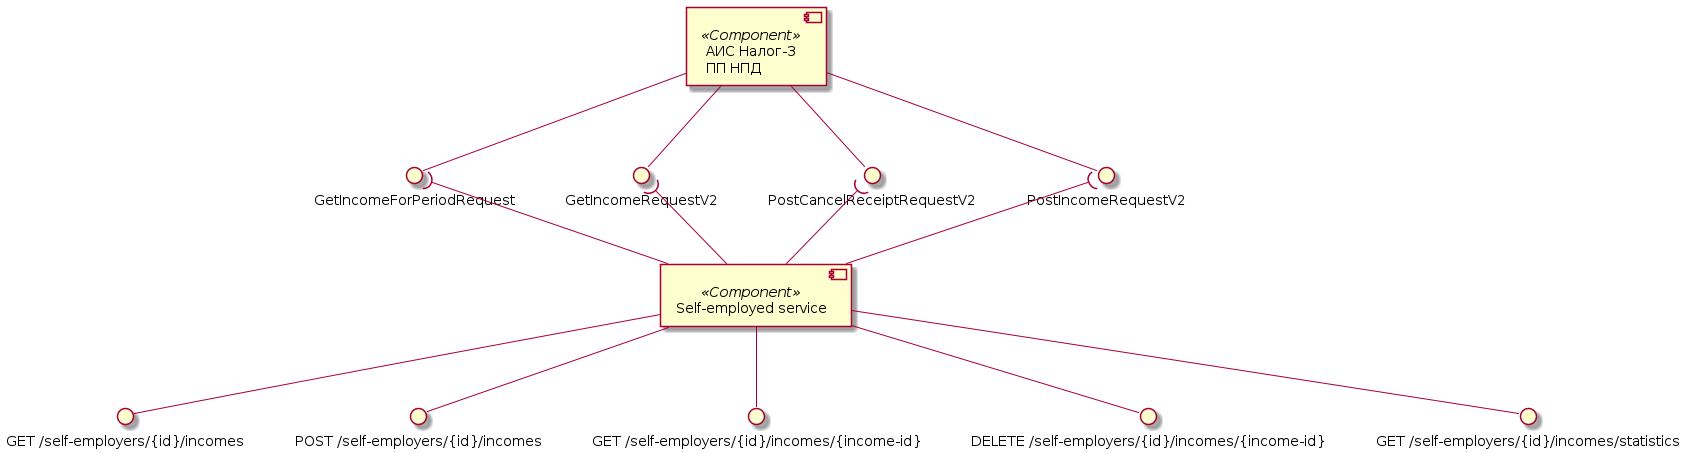

The diagram above was rendered by PlantUML. Its source (embedded in the PNG):
@startuml incomes-components

component "АИС Налог-3\nПП НПД" as Tax3 <<Component>>
interface "PostIncomeRequestV2" as PostIncome
interface "PostCancelReceiptRequestV2" as PostCancelReceipt
interface "GetIncomeRequestV2" as GetIncome
interface "GetIncomeForPeriodRequest" as GetIncomeForPeriod

Tax3 --() PostIncome
Tax3 --() PostCancelReceipt
Tax3 --() GetIncome
Tax3 --() GetIncomeForPeriod

component "Self-employed service" as SelfEmplService <<Component>>
interface "GET /self-employers/{id}/incomes" as getIncomes
interface "POST /self-employers/{id}/incomes" as postIncome
interface "GET /self-employers/{id}/incomes/{income-id}" as getIncomesId
interface "DELETE /self-employers/{id}/incomes/{income-id}" as delIncomesId
interface "GET /self-employers/{id}/incomes/statistics" as getIncomesStatistics

SelfEmplService --() getIncomes
SelfEmplService --() postIncome
SelfEmplService --() getIncomesId
SelfEmplService --() delIncomesId
SelfEmplService --() getIncomesStatistics

SelfEmplService -up-( PostIncome
SelfEmplService -up-( PostCancelReceipt
SelfEmplService -up-( GetIncome
SelfEmplService -up-( GetIncomeForPeriod

@enduml